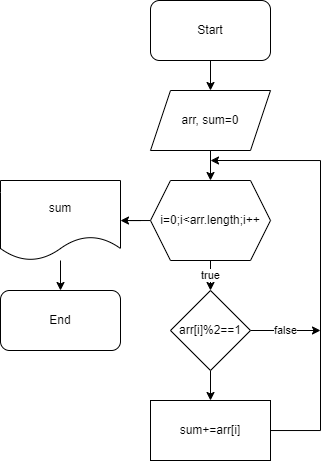

The diagram above was exported from draw.io. Its source (the exported page's mxGraphModel, read from the mxfile embedded in the PNG):
<mxGraphModel dx="1046" dy="587" grid="1" gridSize="10" guides="1" tooltips="1" connect="1" arrows="1" fold="1" page="1" pageScale="1" pageWidth="850" pageHeight="1100" math="0" shadow="0">
  <root>
    <mxCell id="0" />
    <mxCell id="1" parent="0" />
    <mxCell id="A4JzOgCtkceDp93slDg7-6" value="" style="edgeStyle=orthogonalEdgeStyle;rounded=0;orthogonalLoop=1;jettySize=auto;html=1;" parent="1" source="A4JzOgCtkceDp93slDg7-1" target="A4JzOgCtkceDp93slDg7-2" edge="1">
      <mxGeometry relative="1" as="geometry" />
    </mxCell>
    <mxCell id="A4JzOgCtkceDp93slDg7-1" value="Start" style="rounded=1;whiteSpace=wrap;html=1;" parent="1" vertex="1">
      <mxGeometry x="240" y="80" width="120" height="60" as="geometry" />
    </mxCell>
    <mxCell id="A4JzOgCtkceDp93slDg7-7" value="" style="edgeStyle=orthogonalEdgeStyle;rounded=0;orthogonalLoop=1;jettySize=auto;html=1;" parent="1" source="A4JzOgCtkceDp93slDg7-2" target="A4JzOgCtkceDp93slDg7-3" edge="1">
      <mxGeometry relative="1" as="geometry" />
    </mxCell>
    <mxCell id="A4JzOgCtkceDp93slDg7-2" value="arr, sum=0" style="shape=parallelogram;perimeter=parallelogramPerimeter;whiteSpace=wrap;html=1;fixedSize=1;" parent="1" vertex="1">
      <mxGeometry x="240" y="170" width="120" height="60" as="geometry" />
    </mxCell>
    <mxCell id="A4JzOgCtkceDp93slDg7-8" value="true" style="edgeStyle=orthogonalEdgeStyle;rounded=0;orthogonalLoop=1;jettySize=auto;html=1;" parent="1" source="A4JzOgCtkceDp93slDg7-3" target="A4JzOgCtkceDp93slDg7-4" edge="1">
      <mxGeometry relative="1" as="geometry" />
    </mxCell>
    <mxCell id="A4JzOgCtkceDp93slDg7-13" value="" style="edgeStyle=orthogonalEdgeStyle;rounded=0;orthogonalLoop=1;jettySize=auto;html=1;" parent="1" source="A4JzOgCtkceDp93slDg7-3" target="A4JzOgCtkceDp93slDg7-12" edge="1">
      <mxGeometry relative="1" as="geometry" />
    </mxCell>
    <mxCell id="A4JzOgCtkceDp93slDg7-3" value="i=0;i&amp;lt;arr.length;i++" style="shape=hexagon;perimeter=hexagonPerimeter2;whiteSpace=wrap;html=1;fixedSize=1;" parent="1" vertex="1">
      <mxGeometry x="240" y="260" width="120" height="80" as="geometry" />
    </mxCell>
    <mxCell id="A4JzOgCtkceDp93slDg7-9" value="" style="edgeStyle=orthogonalEdgeStyle;rounded=0;orthogonalLoop=1;jettySize=auto;html=1;" parent="1" source="A4JzOgCtkceDp93slDg7-4" target="A4JzOgCtkceDp93slDg7-5" edge="1">
      <mxGeometry relative="1" as="geometry" />
    </mxCell>
    <mxCell id="A4JzOgCtkceDp93slDg7-11" value="false" style="edgeStyle=orthogonalEdgeStyle;rounded=0;orthogonalLoop=1;jettySize=auto;html=1;" parent="1" source="A4JzOgCtkceDp93slDg7-4" edge="1">
      <mxGeometry relative="1" as="geometry">
        <mxPoint x="410" y="410" as="targetPoint" />
      </mxGeometry>
    </mxCell>
    <mxCell id="A4JzOgCtkceDp93slDg7-4" value="arr[i]%2==1" style="rhombus;whiteSpace=wrap;html=1;" parent="1" vertex="1">
      <mxGeometry x="260" y="370" width="80" height="80" as="geometry" />
    </mxCell>
    <mxCell id="A4JzOgCtkceDp93slDg7-10" style="edgeStyle=orthogonalEdgeStyle;rounded=0;orthogonalLoop=1;jettySize=auto;html=1;" parent="1" source="A4JzOgCtkceDp93slDg7-5" edge="1">
      <mxGeometry relative="1" as="geometry">
        <mxPoint x="300" y="240" as="targetPoint" />
        <Array as="points">
          <mxPoint x="410" y="510" />
          <mxPoint x="410" y="240" />
        </Array>
      </mxGeometry>
    </mxCell>
    <mxCell id="A4JzOgCtkceDp93slDg7-5" value="sum+=arr[i]" style="rounded=0;whiteSpace=wrap;html=1;" parent="1" vertex="1">
      <mxGeometry x="240" y="480" width="120" height="60" as="geometry" />
    </mxCell>
    <mxCell id="A4JzOgCtkceDp93slDg7-15" value="" style="edgeStyle=orthogonalEdgeStyle;rounded=0;orthogonalLoop=1;jettySize=auto;html=1;" parent="1" source="A4JzOgCtkceDp93slDg7-12" target="A4JzOgCtkceDp93slDg7-14" edge="1">
      <mxGeometry relative="1" as="geometry" />
    </mxCell>
    <mxCell id="A4JzOgCtkceDp93slDg7-12" value="sum" style="shape=document;whiteSpace=wrap;html=1;boundedLbl=1;" parent="1" vertex="1">
      <mxGeometry x="90" y="260" width="120" height="80" as="geometry" />
    </mxCell>
    <mxCell id="A4JzOgCtkceDp93slDg7-14" value="End" style="rounded=1;whiteSpace=wrap;html=1;" parent="1" vertex="1">
      <mxGeometry x="90" y="370" width="120" height="60" as="geometry" />
    </mxCell>
  </root>
</mxGraphModel>